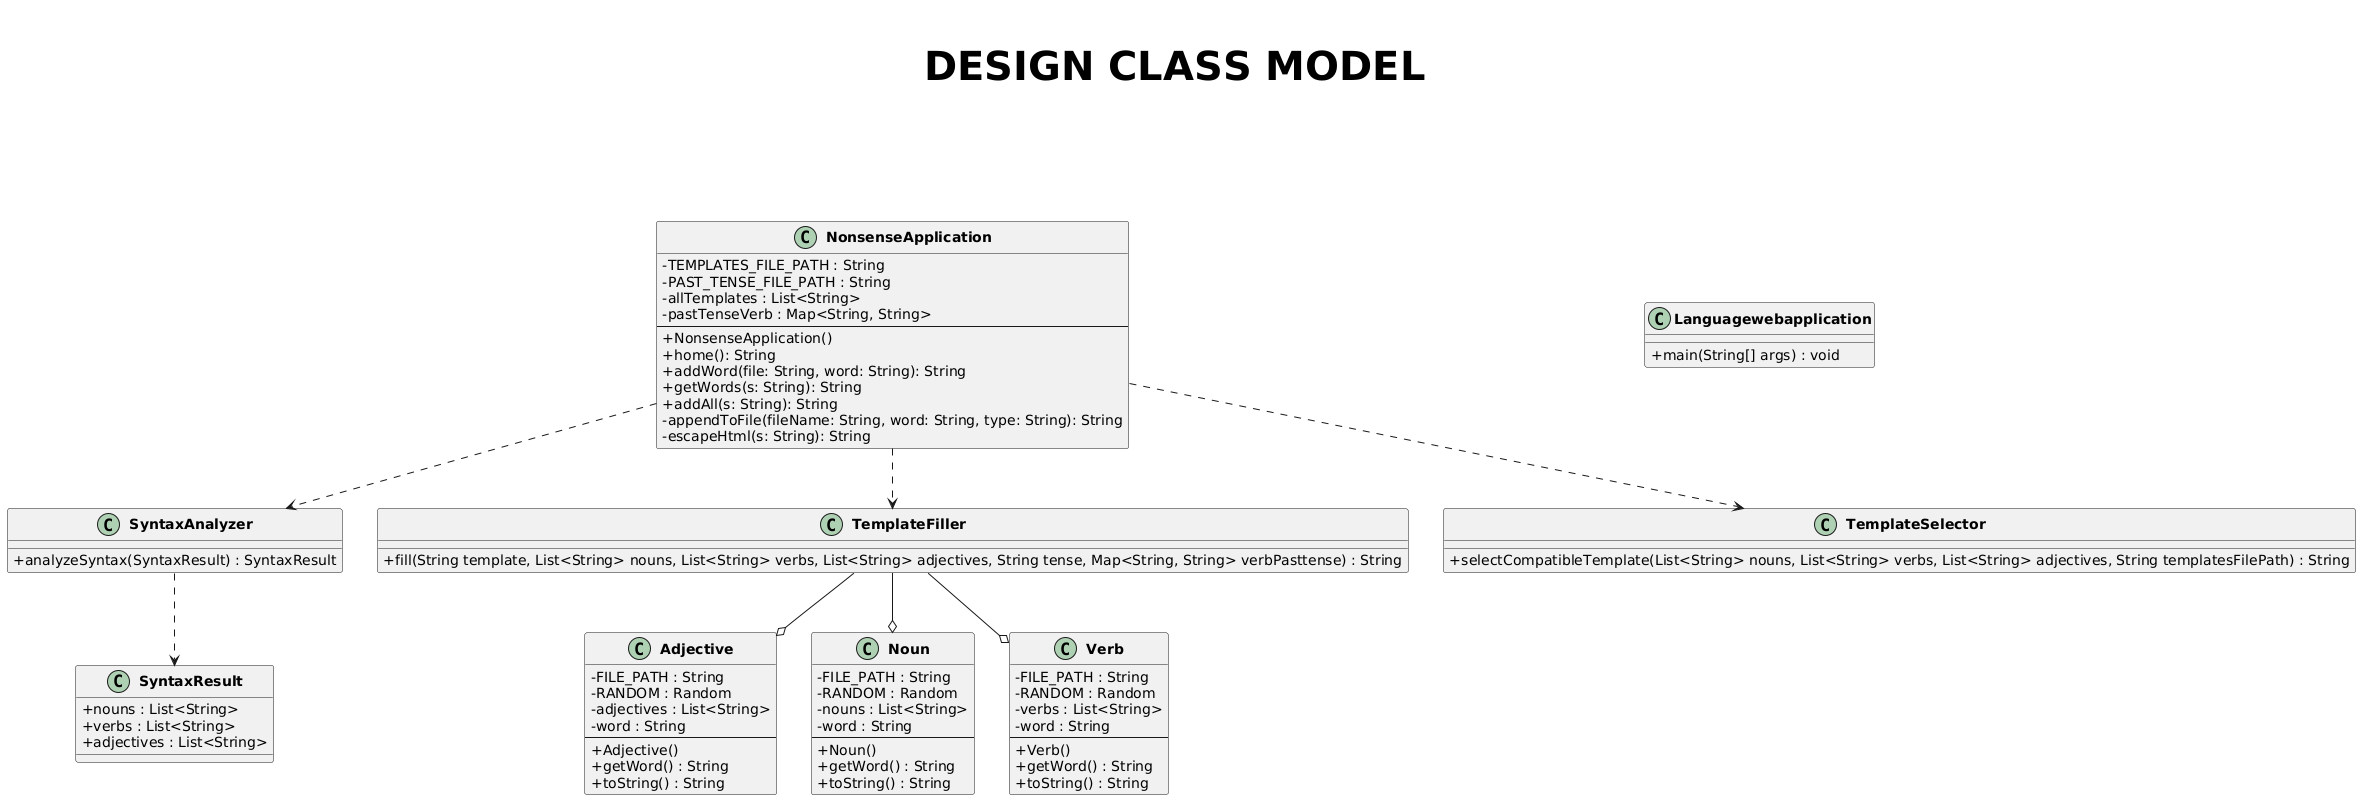

The diagram above was rendered by PlantUML. Its source (embedded in the PNG):
@startuml
skinparam classAttributeIconSize 0


together {
title \n\n<size:40><font color=black>DESIGN CLASS MODEL\n\n\n\n\n\n\n

class "**NonsenseApplication**" {
- TEMPLATES_FILE_PATH : String
- PAST_TENSE_FILE_PATH : String
- allTemplates : List<String>
- pastTenseVerb : Map<String, String>
--
+ NonsenseApplication()
+ home(): String
+ addWord(file: String, word: String): String
+ getWords(s: String): String
+ addAll(s: String): String
- appendToFile(fileName: String, word: String, type: String): String
- escapeHtml(s: String): String
}

class "**Languagewebapplication**" {
+ main(String[] args) : void
}


class "**SyntaxAnalyzer**" {
+ analyzeSyntax(SyntaxResult) : SyntaxResult
}

class "**TemplateFiller**" {
+ fill(String template, List<String> nouns, List<String> verbs, List<String> adjectives, String tense, Map<String, String> verbPasttense) : String
}

class "**TemplateSelector**" {
+ selectCompatibleTemplate(List<String> nouns, List<String> verbs, List<String> adjectives, String templatesFilePath) : String
}

class "**SyntaxResult**" {
+ nouns : List<String>
+ verbs : List<String>
+ adjectives : List<String>
}

class "**Adjective**" {
-FILE_PATH : String
-RANDOM : Random
- adjectives : List<String>
- word : String
--
+ Adjective()
+ getWord() : String
+ toString() : String
}

class "**Noun**" {
-FILE_PATH : String
-RANDOM : Random
- nouns : List<String>
- word : String
--
+ Noun()
+ getWord() : String
+ toString() : String
}

class "**Verb**" {
-FILE_PATH : String
-RANDOM : Random
- verbs : List<String>
- word : String
--
+ Verb()
+ getWord() : String
+ toString() : String
}

"**NonsenseApplication**" .down.> "**SyntaxAnalyzer**"
"**NonsenseApplication**" .down.> "**TemplateFiller**"
"**NonsenseApplication**" .down.> "**TemplateSelector**"

"**SyntaxAnalyzer**" .down.> "**SyntaxResult**"

"**TemplateFiller**" --o "**Adjective**"
"**TemplateFiller**" --o "**Noun**"
"**TemplateFiller**" --o "**Verb**"
@enduml